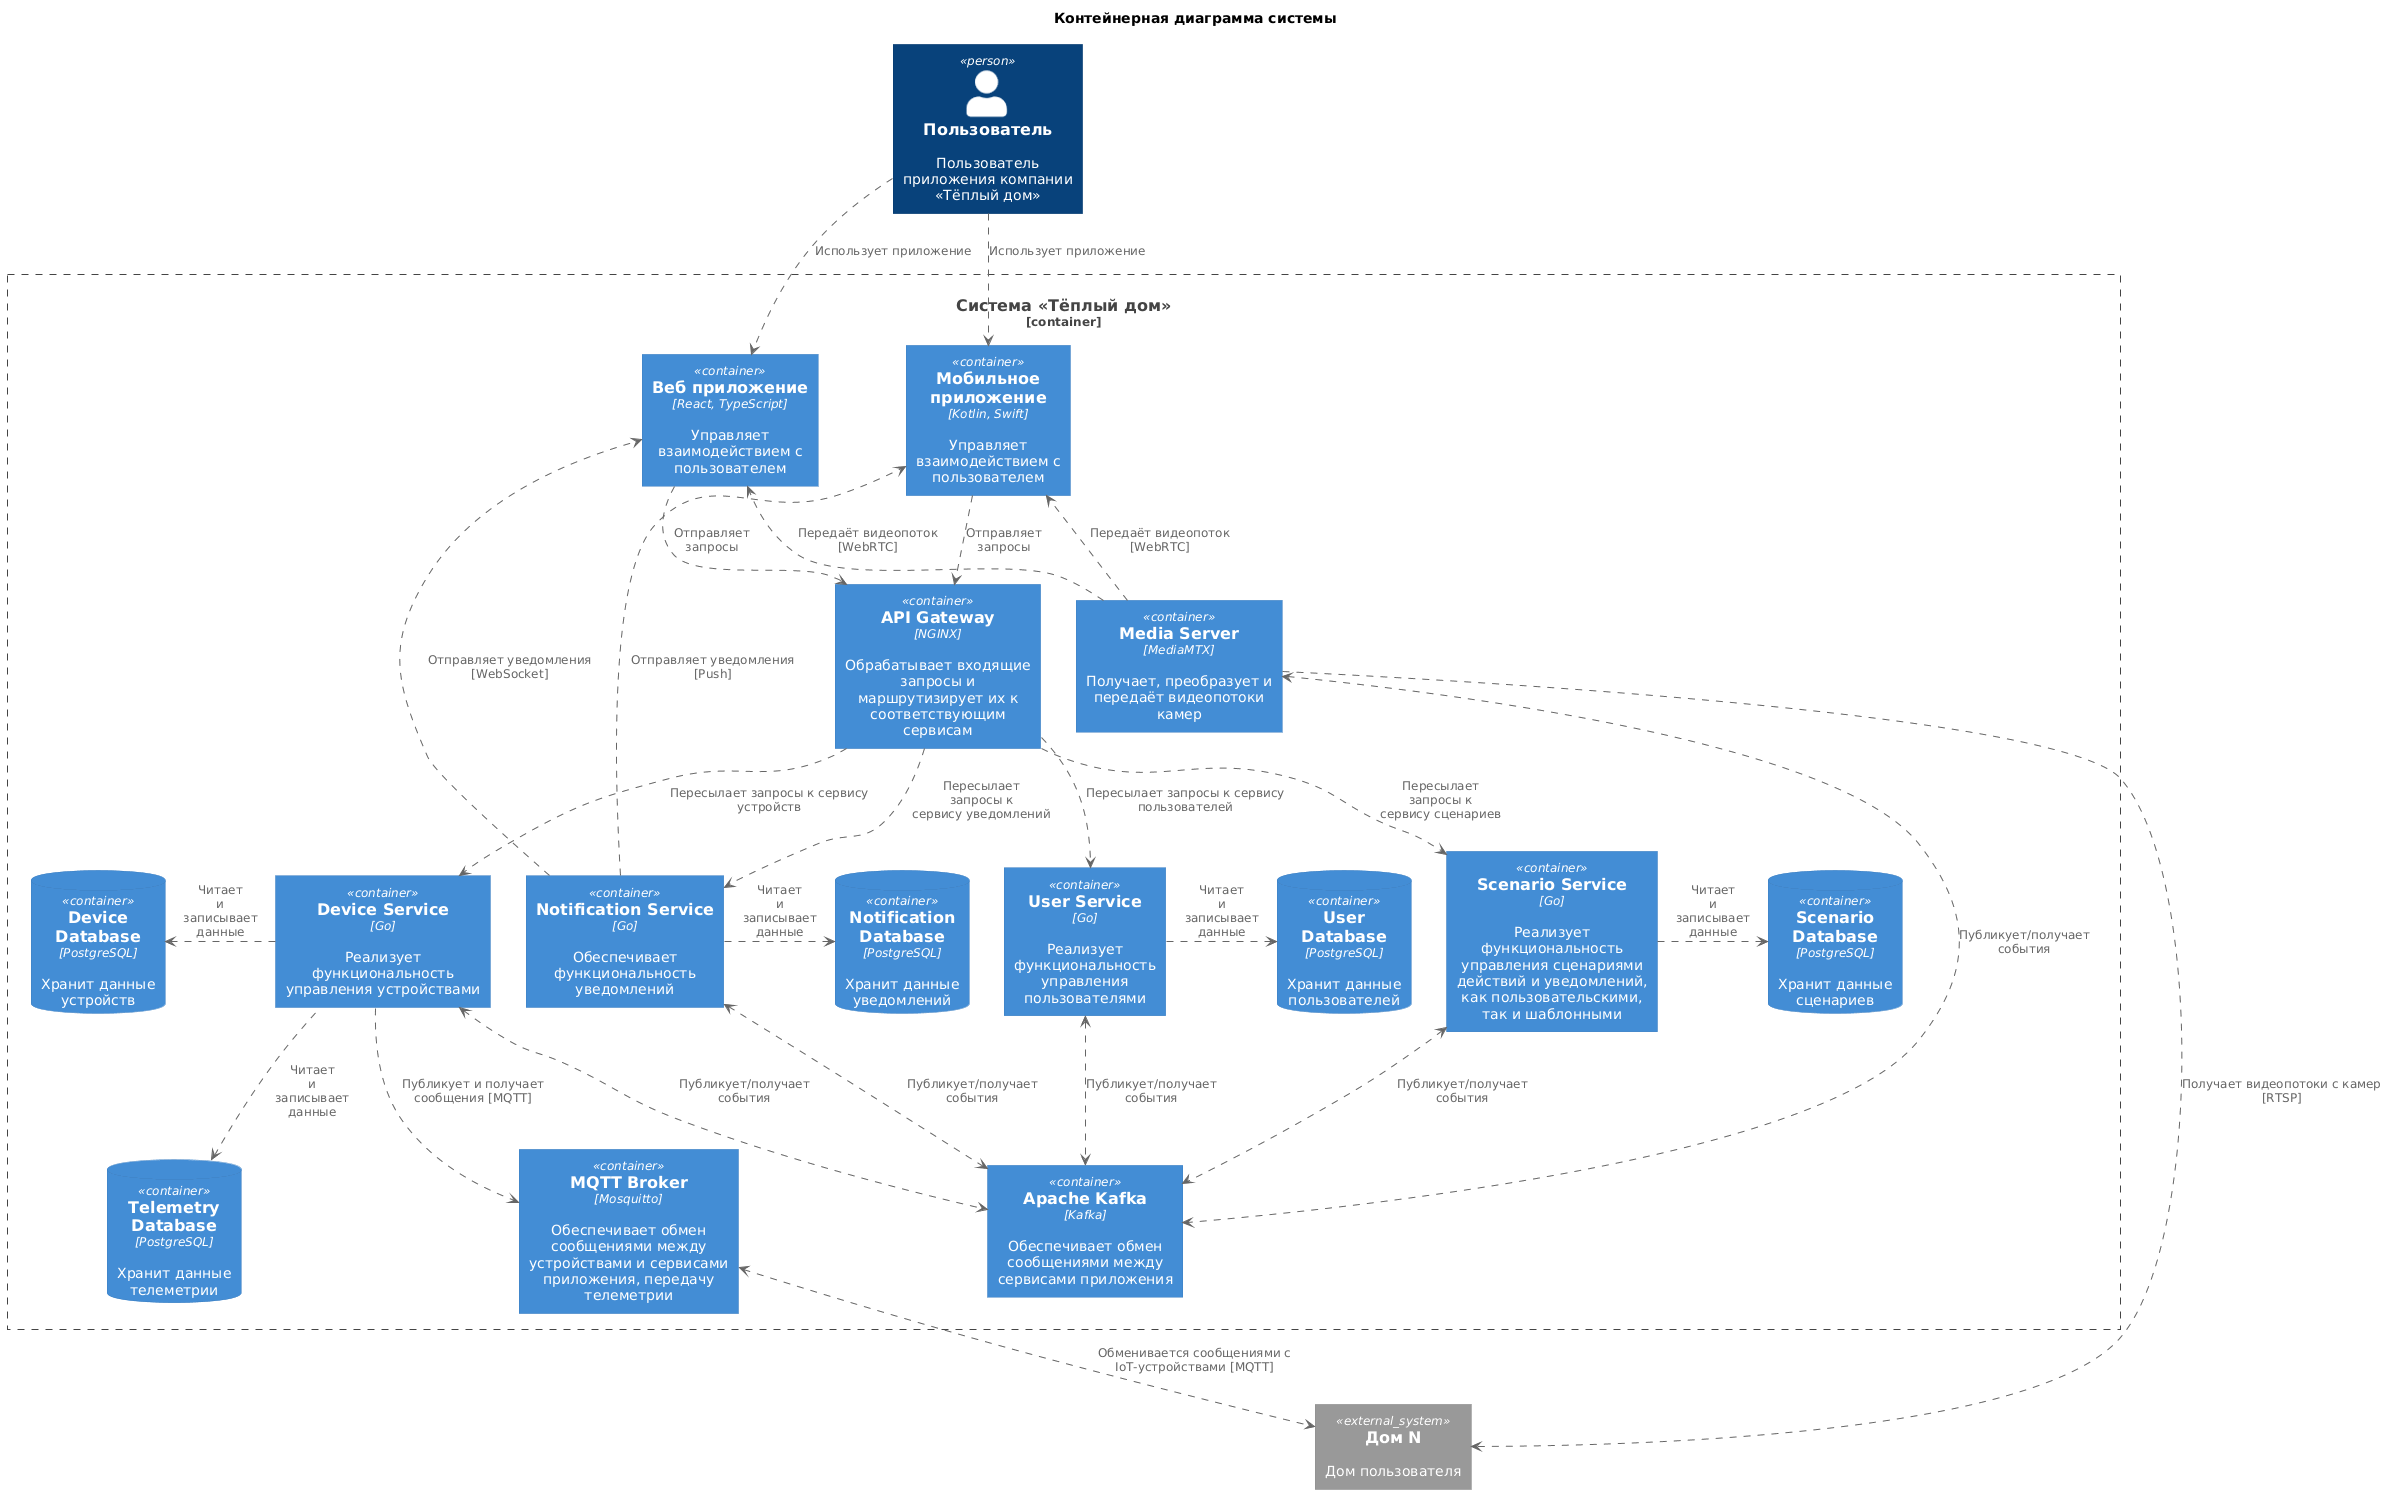

The diagram above was rendered by PlantUML. Its source (embedded in the PNG):
@startuml
title Контейнерная диаграмма системы
' Импорт
!includeurl ../../uml-lib/C4_Container.puml
' Пользователи
Person(user, "Пользователь", 'Пользователь приложения компании «Тёплый дом»')
LAYOUT_TOP_DOWN()
' Система
Container_Boundary(system, "Система «Тёплый дом»") {
' Мобильное, веб приложения и API Gateway
  together {
    Container(WebApp, "Веб приложение", "React, TypeScript", "Управляет взаимодействием с пользователем")
    Container(MobileApp, "Мобильное приложение", "Kotlin, Swift", "Управляет взаимодействием с пользователем")
  }
  together {
    Container(ApiGateway, "API Gateway", "NGINX", "Обрабатывает входящие запросы и маршрутизирует их к соответствующим сервисам")
    Container(MediaServer, "Media Server", "MediaMTX", "Получает, преобразует и передаёт видеопотоки камер")
  }


  together {
    ' Сервисы приложения
    Container(DeviceService, "Device Service", "Go", "Реализует функциональность управления устройствами")
    Container(NotificationService, "Notification Service", "Go", "Обеспечивает функциональность уведомлений")
    Container(UserService, "User Service", "Go", "Реализует функциональность управления пользователями")
    Container(ScenarioService, "Scenario Service", "Go", "Реализует функциональность управления сценариями действий и уведомлений, как пользовательскими, так и шаблонными")
    ' СУБД
    ContainerDb(UserDatabase, "User\nDatabase", "PostgreSQL", "Хранит данные\nпользователей")
    ContainerDb(DeviceDatabase, "Device\nDatabase", "PostgreSQL", "Хранит данные\nустройств")
    ContainerDb(TelemetryDatabase, "Telemetry\nDatabase", "PostgreSQL", "Хранит данные\nтелеметрии")
    ContainerDb(ScenarioDatabase, "Scenario\nDatabase", "PostgreSQL", "Хранит данные\nсценариев")
    ContainerDb(NotificationDatabase, "Notification\nDatabase", "PostgreSQL", "Хранит данные\nуведомлений")
  }
' Брокеры сообщений
  Container(MqttBroker, "MQTT Broker", "Mosquitto", "Обеспечивает обмен сообщениями между устройствами и сервисами приложения, передачу телеметрии")
  Container(Kafka, "Apache Kafka", "Kafka", "Обеспечивает обмен сообщениями между сервисами приложения")
}
' Внешние системы
System_Ext(home, "Дом N", 'Дом пользователя')
' Взаимодействия пользователя
user ..> WebApp : "Использует приложение"
user ..> MobileApp : "Использует приложение"
' Взаимодействия приложений
WebApp ..> ApiGateway : "Отправляет\nзапросы"
MobileApp ..> ApiGateway : "Отправляет\nзапросы"
' Взаимодействия ApiGateway
ApiGateway ..> DeviceService : "Пересылает запросы к сервису устройств"
ApiGateway ..> UserService : "Пересылает запросы к сервису пользователей"
ApiGateway ..> ScenarioService : "Пересылает\nзапросы к\nсервису сценариев"
ApiGateway ..> NotificationService : "Пересылает\nзапросы к\nсервису уведомлений"
' Взаимодействия сервисов с базой данных
DeviceService .right.> DeviceDatabase : "Читает\nи\nзаписывает\nданные"
DeviceService .left.> TelemetryDatabase : "Читает\nи\nзаписывает\nданные"
UserService .right.> UserDatabase : "Читает\nи\nзаписывает\nданные"
ScenarioService .right.> ScenarioDatabase : "Читает\nи\nзаписывает\nданные"
NotificationService .right.> NotificationDatabase : "Читает\nи\nзаписывает\nданные"
' Взаимодействия сервисов
MediaServer ..> WebApp : "Передаёт видеопоток [WebRTC]"
MediaServer ..> MobileApp : "Передаёт видеопоток [WebRTC]"
DeviceService ..> MqttBroker : "Публикует и получает сообщения [MQTT]"
NotificationService ..> WebApp : "Отправляет уведомления [WebSocket]"
NotificationService ..> MobileApp : "Отправляет уведомления [Push]"
' Взаимодействия MQTT брокер
MqttBroker <.down.> home : "Обменивается сообщениями с IoT-устройствами [MQTT]"
MediaServer ..> home : "Получает видеопотоки с камер [RTSP]"
' Взаимодействия Kafka
UserService <.> Kafka : "Публикует/получает\nсобытия"
DeviceService <.> Kafka : "Публикует/получает\nсобытия"
ScenarioService <.> Kafka : "Публикует/получает\nсобытия"
MediaServer <.> Kafka : "Публикует/получает\nсобытия"
NotificationService <.> Kafka : "Публикует/получает\nсобытия"
' Подсказка для рендера
user -[hidden]down- MobileApp
user -[hidden]down- ApiGateway
WebApp -[hidden]down- ApiGateway
MobileApp -[hidden]down- ApiGateway
ApiGateway -[hidden]down- DeviceService
ApiGateway -[hidden]down- UserService
ApiGateway -[hidden]down- ScenarioService
ApiGateway -[hidden]down- NotificationService

DeviceService -[hidden]down- Kafka
ScenarioService -[hidden]down- Kafka

DeviceDatabase -[hidden]down- TelemetryDatabase

UserService -[hidden]right- ScenarioService

MediaServer -[hidden]up- WebApp
MediaServer -[hidden]up- MobileApp

@enduml